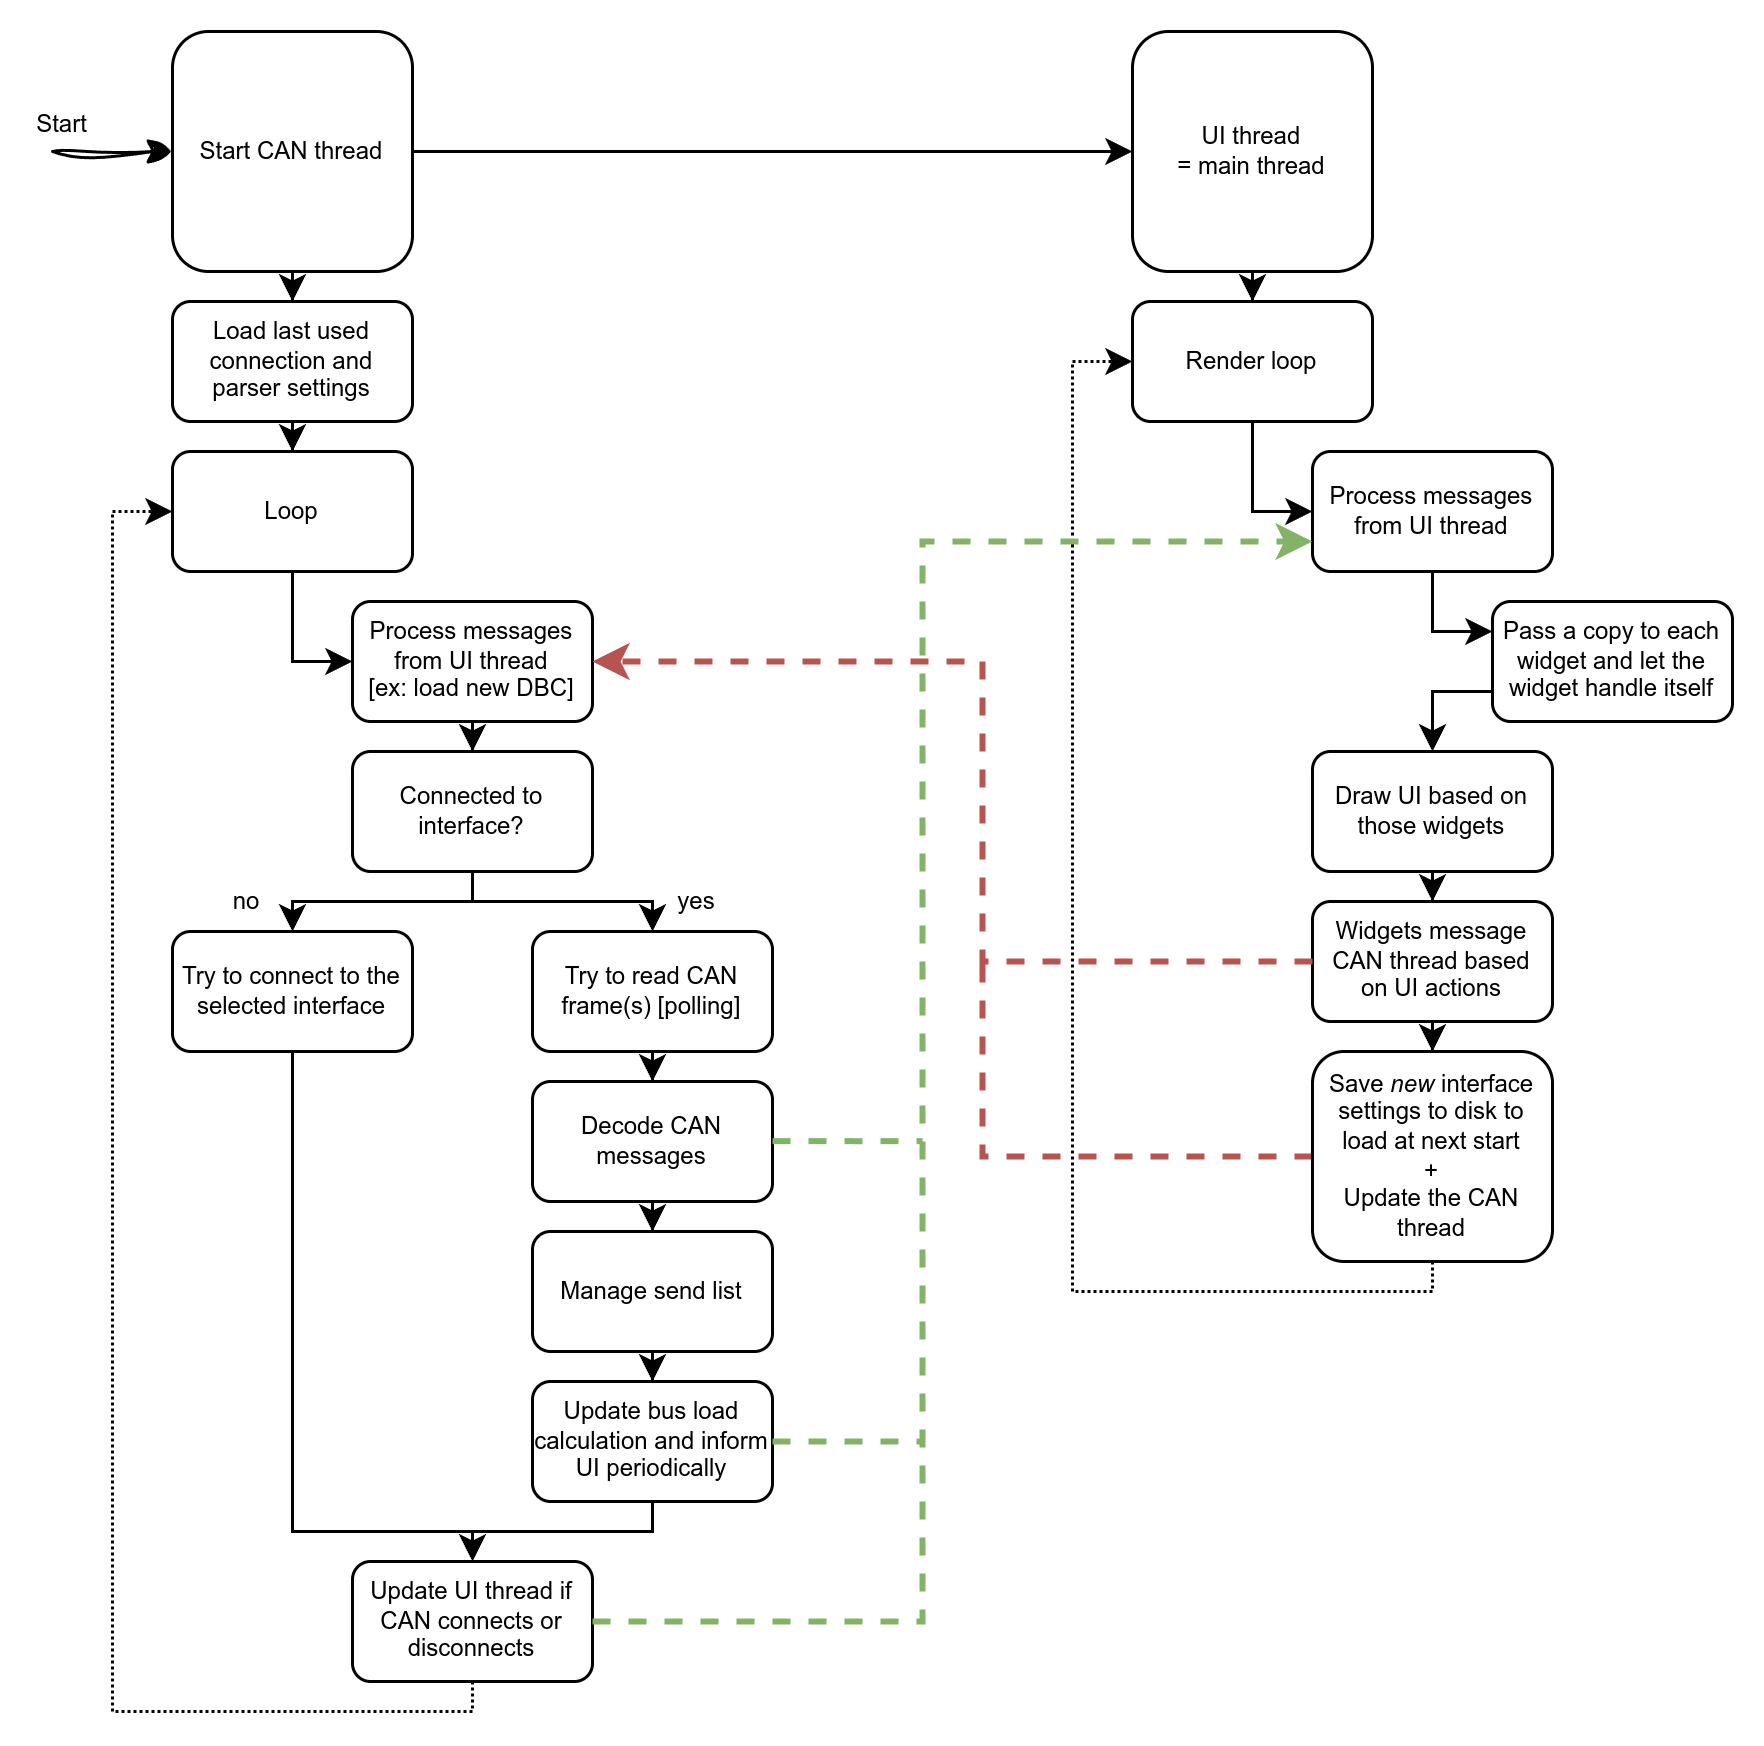

The diagram above was exported from draw.io. Its source (the exported page's mxGraphModel, read from the mxfile embedded in the PNG):
<mxGraphModel dx="528" dy="-558" grid="1" gridSize="10" guides="1" tooltips="1" connect="1" arrows="1" fold="1" page="1" pageScale="1" pageWidth="850" pageHeight="1100" background="#FFFFFF" math="0" shadow="0">
  <root>
    <mxCell id="0" />
    <mxCell id="1" parent="0" />
    <mxCell id="Xkroh5c1_9Wlz6EEjarm-61" style="edgeStyle=orthogonalEdgeStyle;rounded=0;orthogonalLoop=1;jettySize=auto;html=1;entryX=0.5;entryY=0;entryDx=0;entryDy=0;" parent="1" source="Xkroh5c1_9Wlz6EEjarm-58" target="Xkroh5c1_9Wlz6EEjarm-21" edge="1">
      <mxGeometry relative="1" as="geometry" />
    </mxCell>
    <mxCell id="Xkroh5c1_9Wlz6EEjarm-1" style="edgeStyle=orthogonalEdgeStyle;rounded=0;orthogonalLoop=1;jettySize=auto;html=1;entryX=0;entryY=0.5;entryDx=0;entryDy=0;fontSize=8;" parent="1" source="Xkroh5c1_9Wlz6EEjarm-3" target="Xkroh5c1_9Wlz6EEjarm-17" edge="1">
      <mxGeometry relative="1" as="geometry" />
    </mxCell>
    <mxCell id="Xkroh5c1_9Wlz6EEjarm-65" style="edgeStyle=orthogonalEdgeStyle;rounded=0;orthogonalLoop=1;jettySize=auto;html=1;entryX=0.5;entryY=0;entryDx=0;entryDy=0;" parent="1" source="Xkroh5c1_9Wlz6EEjarm-3" target="Xkroh5c1_9Wlz6EEjarm-29" edge="1">
      <mxGeometry relative="1" as="geometry" />
    </mxCell>
    <mxCell id="Xkroh5c1_9Wlz6EEjarm-3" value="Start CAN thread" style="rounded=1;whiteSpace=wrap;html=1;fontSize=8;" parent="1" vertex="1">
      <mxGeometry x="160" y="1120" width="80" height="80" as="geometry" />
    </mxCell>
    <mxCell id="Xkroh5c1_9Wlz6EEjarm-16" style="edgeStyle=orthogonalEdgeStyle;rounded=0;orthogonalLoop=1;jettySize=auto;html=1;entryX=0.5;entryY=0;entryDx=0;entryDy=0;" parent="1" source="Xkroh5c1_9Wlz6EEjarm-17" target="Xkroh5c1_9Wlz6EEjarm-19" edge="1">
      <mxGeometry relative="1" as="geometry" />
    </mxCell>
    <mxCell id="Xkroh5c1_9Wlz6EEjarm-17" value="UI thread&lt;div&gt;= main thread&lt;/div&gt;" style="rounded=1;whiteSpace=wrap;html=1;fontSize=8;" parent="1" vertex="1">
      <mxGeometry x="480" y="1120" width="80" height="80" as="geometry" />
    </mxCell>
    <mxCell id="Xkroh5c1_9Wlz6EEjarm-18" style="edgeStyle=orthogonalEdgeStyle;rounded=0;orthogonalLoop=1;jettySize=auto;html=1;entryX=0;entryY=0.5;entryDx=0;entryDy=0;fontSize=8;" parent="1" source="Xkroh5c1_9Wlz6EEjarm-19" target="Xkroh5c1_9Wlz6EEjarm-23" edge="1">
      <mxGeometry relative="1" as="geometry" />
    </mxCell>
    <mxCell id="Xkroh5c1_9Wlz6EEjarm-19" value="Render loop" style="rounded=1;whiteSpace=wrap;html=1;fontSize=8;" parent="1" vertex="1">
      <mxGeometry x="480" y="1210" width="80" height="40" as="geometry" />
    </mxCell>
    <mxCell id="Xkroh5c1_9Wlz6EEjarm-20" style="edgeStyle=orthogonalEdgeStyle;rounded=0;orthogonalLoop=1;jettySize=auto;html=1;entryX=0;entryY=0.5;entryDx=0;entryDy=0;dashed=1;dashPattern=1 1;fontSize=8;exitX=0.5;exitY=1;exitDx=0;exitDy=0;" parent="1" source="Xkroh5c1_9Wlz6EEjarm-67" target="Xkroh5c1_9Wlz6EEjarm-19" edge="1">
      <mxGeometry relative="1" as="geometry">
        <Array as="points">
          <mxPoint x="580" y="1540" />
          <mxPoint x="460" y="1540" />
          <mxPoint x="460" y="1230" />
        </Array>
      </mxGeometry>
    </mxCell>
    <mxCell id="Xkroh5c1_9Wlz6EEjarm-68" style="edgeStyle=orthogonalEdgeStyle;rounded=0;orthogonalLoop=1;jettySize=auto;html=1;entryX=0.5;entryY=0;entryDx=0;entryDy=0;" parent="1" source="Xkroh5c1_9Wlz6EEjarm-21" target="Xkroh5c1_9Wlz6EEjarm-67" edge="1">
      <mxGeometry relative="1" as="geometry" />
    </mxCell>
    <mxCell id="Xkroh5c1_9Wlz6EEjarm-21" value="Widgets message CAN thread based&lt;div&gt;on UI actions&lt;/div&gt;" style="rounded=1;whiteSpace=wrap;html=1;fontSize=8;" parent="1" vertex="1">
      <mxGeometry x="540" y="1410" width="80" height="40" as="geometry" />
    </mxCell>
    <mxCell id="Xkroh5c1_9Wlz6EEjarm-22" style="edgeStyle=orthogonalEdgeStyle;rounded=0;orthogonalLoop=1;jettySize=auto;html=1;entryX=0;entryY=0.25;entryDx=0;entryDy=0;" parent="1" source="Xkroh5c1_9Wlz6EEjarm-23" target="Xkroh5c1_9Wlz6EEjarm-27" edge="1">
      <mxGeometry relative="1" as="geometry" />
    </mxCell>
    <mxCell id="Xkroh5c1_9Wlz6EEjarm-23" value="Process messages from UI thread" style="rounded=1;whiteSpace=wrap;html=1;fontSize=8;" parent="1" vertex="1">
      <mxGeometry x="540" y="1260" width="80" height="40" as="geometry" />
    </mxCell>
    <mxCell id="Xkroh5c1_9Wlz6EEjarm-24" value="" style="endArrow=classic;html=1;rounded=0;entryX=0;entryY=0.5;entryDx=0;entryDy=0;sketch=1;curveFitting=1;jiggle=2;fontSize=8;" parent="1" edge="1">
      <mxGeometry width="50" height="50" relative="1" as="geometry">
        <mxPoint x="120" y="1160" as="sourcePoint" />
        <mxPoint x="160" y="1160" as="targetPoint" />
      </mxGeometry>
    </mxCell>
    <mxCell id="Xkroh5c1_9Wlz6EEjarm-25" value="Start" style="edgeLabel;html=1;align=center;verticalAlign=middle;resizable=0;points=[];fontSize=8;" parent="Xkroh5c1_9Wlz6EEjarm-24" connectable="0" vertex="1">
      <mxGeometry x="-0.921" y="-1" relative="1" as="geometry">
        <mxPoint y="-11" as="offset" />
      </mxGeometry>
    </mxCell>
    <mxCell id="Xkroh5c1_9Wlz6EEjarm-59" style="edgeStyle=orthogonalEdgeStyle;rounded=0;orthogonalLoop=1;jettySize=auto;html=1;entryX=0.5;entryY=0;entryDx=0;entryDy=0;exitX=0;exitY=0.75;exitDx=0;exitDy=0;" parent="1" source="Xkroh5c1_9Wlz6EEjarm-27" target="Xkroh5c1_9Wlz6EEjarm-58" edge="1">
      <mxGeometry relative="1" as="geometry" />
    </mxCell>
    <mxCell id="Xkroh5c1_9Wlz6EEjarm-27" value="Pass a copy to each widget and let the widget handle itself" style="rounded=1;whiteSpace=wrap;html=1;fontSize=8;" parent="1" vertex="1">
      <mxGeometry x="600" y="1310" width="80" height="40" as="geometry" />
    </mxCell>
    <mxCell id="Xkroh5c1_9Wlz6EEjarm-66" style="edgeStyle=orthogonalEdgeStyle;rounded=0;orthogonalLoop=1;jettySize=auto;html=1;entryX=0.5;entryY=0;entryDx=0;entryDy=0;" parent="1" source="Xkroh5c1_9Wlz6EEjarm-29" target="Xkroh5c1_9Wlz6EEjarm-35" edge="1">
      <mxGeometry relative="1" as="geometry" />
    </mxCell>
    <mxCell id="Xkroh5c1_9Wlz6EEjarm-29" value="Load last used connection and parser settings" style="rounded=1;whiteSpace=wrap;html=1;fontSize=8;" parent="1" vertex="1">
      <mxGeometry x="160" y="1210" width="80" height="40" as="geometry" />
    </mxCell>
    <mxCell id="Xkroh5c1_9Wlz6EEjarm-32" style="edgeStyle=orthogonalEdgeStyle;rounded=0;orthogonalLoop=1;jettySize=auto;html=1;entryX=0.5;entryY=0;entryDx=0;entryDy=0;" parent="1" source="Xkroh5c1_9Wlz6EEjarm-30" target="Xkroh5c1_9Wlz6EEjarm-31" edge="1">
      <mxGeometry relative="1" as="geometry">
        <Array as="points">
          <mxPoint x="260" y="1410" />
          <mxPoint x="320" y="1410" />
        </Array>
      </mxGeometry>
    </mxCell>
    <mxCell id="Xkroh5c1_9Wlz6EEjarm-37" style="edgeStyle=orthogonalEdgeStyle;rounded=0;orthogonalLoop=1;jettySize=auto;html=1;entryX=0.5;entryY=0;entryDx=0;entryDy=0;" parent="1" source="Xkroh5c1_9Wlz6EEjarm-30" target="Xkroh5c1_9Wlz6EEjarm-36" edge="1">
      <mxGeometry relative="1" as="geometry">
        <Array as="points">
          <mxPoint x="260" y="1410" />
          <mxPoint x="200" y="1410" />
        </Array>
      </mxGeometry>
    </mxCell>
    <mxCell id="Xkroh5c1_9Wlz6EEjarm-43" style="edgeStyle=orthogonalEdgeStyle;rounded=0;orthogonalLoop=1;jettySize=auto;html=1;entryX=0.5;entryY=0;entryDx=0;entryDy=0;" parent="1" source="Xkroh5c1_9Wlz6EEjarm-31" target="Xkroh5c1_9Wlz6EEjarm-40" edge="1">
      <mxGeometry relative="1" as="geometry" />
    </mxCell>
    <mxCell id="Xkroh5c1_9Wlz6EEjarm-31" value="Try to read CAN frame(s) [polling]" style="rounded=1;whiteSpace=wrap;html=1;fontSize=8;" parent="1" vertex="1">
      <mxGeometry x="280" y="1420" width="80" height="40" as="geometry" />
    </mxCell>
    <mxCell id="Xkroh5c1_9Wlz6EEjarm-33" value="yes" style="text;html=1;whiteSpace=wrap;strokeColor=none;fillColor=none;align=center;verticalAlign=middle;rounded=0;fontSize=8;" parent="1" vertex="1">
      <mxGeometry x="320" y="1400" width="30" height="20" as="geometry" />
    </mxCell>
    <mxCell id="Xkroh5c1_9Wlz6EEjarm-46" style="edgeStyle=orthogonalEdgeStyle;rounded=0;orthogonalLoop=1;jettySize=auto;html=1;entryX=0;entryY=0.5;entryDx=0;entryDy=0;" parent="1" source="Xkroh5c1_9Wlz6EEjarm-35" target="Xkroh5c1_9Wlz6EEjarm-39" edge="1">
      <mxGeometry relative="1" as="geometry" />
    </mxCell>
    <mxCell id="Xkroh5c1_9Wlz6EEjarm-35" value="Loop" style="rounded=1;whiteSpace=wrap;html=1;fontSize=8;" parent="1" vertex="1">
      <mxGeometry x="160" y="1260" width="80" height="40" as="geometry" />
    </mxCell>
    <mxCell id="Xkroh5c1_9Wlz6EEjarm-55" style="edgeStyle=orthogonalEdgeStyle;rounded=0;orthogonalLoop=1;jettySize=auto;html=1;entryX=0.5;entryY=0;entryDx=0;entryDy=0;" parent="1" source="Xkroh5c1_9Wlz6EEjarm-36" target="Xkroh5c1_9Wlz6EEjarm-50" edge="1">
      <mxGeometry relative="1" as="geometry">
        <Array as="points">
          <mxPoint x="200" y="1620" />
          <mxPoint x="260" y="1620" />
        </Array>
      </mxGeometry>
    </mxCell>
    <mxCell id="Xkroh5c1_9Wlz6EEjarm-36" value="Try to connect to the selected interface" style="rounded=1;whiteSpace=wrap;html=1;fontSize=8;" parent="1" vertex="1">
      <mxGeometry x="160" y="1420" width="80" height="40" as="geometry" />
    </mxCell>
    <mxCell id="Xkroh5c1_9Wlz6EEjarm-38" value="no" style="text;html=1;whiteSpace=wrap;strokeColor=none;fillColor=none;align=center;verticalAlign=middle;rounded=0;fontSize=8;" parent="1" vertex="1">
      <mxGeometry x="170" y="1400" width="30" height="20" as="geometry" />
    </mxCell>
    <mxCell id="Xkroh5c1_9Wlz6EEjarm-47" style="edgeStyle=orthogonalEdgeStyle;rounded=0;orthogonalLoop=1;jettySize=auto;html=1;entryX=0.5;entryY=0;entryDx=0;entryDy=0;" parent="1" source="Xkroh5c1_9Wlz6EEjarm-39" target="Xkroh5c1_9Wlz6EEjarm-30" edge="1">
      <mxGeometry relative="1" as="geometry" />
    </mxCell>
    <mxCell id="Xkroh5c1_9Wlz6EEjarm-39" value="Process messages from UI thread&lt;div&gt;[ex: load new DBC]&lt;/div&gt;" style="rounded=1;whiteSpace=wrap;html=1;fontSize=8;" parent="1" vertex="1">
      <mxGeometry x="220" y="1310" width="80" height="40" as="geometry" />
    </mxCell>
    <mxCell id="Xkroh5c1_9Wlz6EEjarm-44" style="edgeStyle=orthogonalEdgeStyle;rounded=0;orthogonalLoop=1;jettySize=auto;html=1;entryX=0.5;entryY=0;entryDx=0;entryDy=0;" parent="1" source="Xkroh5c1_9Wlz6EEjarm-40" target="Xkroh5c1_9Wlz6EEjarm-41" edge="1">
      <mxGeometry relative="1" as="geometry" />
    </mxCell>
    <mxCell id="Xkroh5c1_9Wlz6EEjarm-40" value="Decode CAN messages" style="rounded=1;whiteSpace=wrap;html=1;fontSize=8;" parent="1" vertex="1">
      <mxGeometry x="280" y="1470" width="80" height="40" as="geometry" />
    </mxCell>
    <mxCell id="Xkroh5c1_9Wlz6EEjarm-45" style="edgeStyle=orthogonalEdgeStyle;rounded=0;orthogonalLoop=1;jettySize=auto;html=1;entryX=0.5;entryY=0;entryDx=0;entryDy=0;" parent="1" source="Xkroh5c1_9Wlz6EEjarm-41" target="Xkroh5c1_9Wlz6EEjarm-42" edge="1">
      <mxGeometry relative="1" as="geometry" />
    </mxCell>
    <mxCell id="Xkroh5c1_9Wlz6EEjarm-41" value="Manage send list" style="rounded=1;whiteSpace=wrap;html=1;fontSize=8;" parent="1" vertex="1">
      <mxGeometry x="280" y="1520" width="80" height="40" as="geometry" />
    </mxCell>
    <mxCell id="Xkroh5c1_9Wlz6EEjarm-53" style="edgeStyle=orthogonalEdgeStyle;rounded=0;orthogonalLoop=1;jettySize=auto;html=1;entryX=0.5;entryY=0;entryDx=0;entryDy=0;" parent="1" source="Xkroh5c1_9Wlz6EEjarm-42" target="Xkroh5c1_9Wlz6EEjarm-50" edge="1">
      <mxGeometry relative="1" as="geometry">
        <Array as="points">
          <mxPoint x="320" y="1620" />
          <mxPoint x="260" y="1620" />
        </Array>
      </mxGeometry>
    </mxCell>
    <mxCell id="Xkroh5c1_9Wlz6EEjarm-42" value="Update bus load calculation and inform UI periodically" style="rounded=1;whiteSpace=wrap;html=1;fontSize=8;" parent="1" vertex="1">
      <mxGeometry x="280" y="1570" width="80" height="40" as="geometry" />
    </mxCell>
    <mxCell id="Xkroh5c1_9Wlz6EEjarm-30" value="Connected to interface?" style="rounded=1;whiteSpace=wrap;html=1;fontSize=8;" parent="1" vertex="1">
      <mxGeometry x="220" y="1360" width="80" height="40" as="geometry" />
    </mxCell>
    <mxCell id="Xkroh5c1_9Wlz6EEjarm-48" style="edgeStyle=orthogonalEdgeStyle;rounded=0;orthogonalLoop=1;jettySize=auto;html=1;entryX=0;entryY=0.5;entryDx=0;entryDy=0;dashed=1;dashPattern=1 1;fontSize=8;" parent="1" target="Xkroh5c1_9Wlz6EEjarm-35" edge="1">
      <mxGeometry relative="1" as="geometry">
        <Array as="points">
          <mxPoint x="140" y="1470" />
          <mxPoint x="140" y="1280" />
        </Array>
        <mxPoint x="140" y="1470" as="sourcePoint" />
        <mxPoint x="325" y="1305" as="targetPoint" />
      </mxGeometry>
    </mxCell>
    <mxCell id="Xkroh5c1_9Wlz6EEjarm-49" style="edgeStyle=orthogonalEdgeStyle;rounded=0;orthogonalLoop=1;jettySize=auto;html=1;dashed=1;dashPattern=1 1;fontSize=8;exitX=0.5;exitY=1;exitDx=0;exitDy=0;endArrow=none;endFill=0;" parent="1" source="Xkroh5c1_9Wlz6EEjarm-50" edge="1">
      <mxGeometry relative="1" as="geometry">
        <Array as="points">
          <mxPoint x="260" y="1680" />
          <mxPoint x="140" y="1680" />
        </Array>
        <mxPoint x="230" y="1700" as="sourcePoint" />
        <mxPoint x="140" y="1470" as="targetPoint" />
      </mxGeometry>
    </mxCell>
    <mxCell id="Xkroh5c1_9Wlz6EEjarm-50" value="Update UI thread if CAN connects or disconnects" style="rounded=1;whiteSpace=wrap;html=1;fontSize=8;" parent="1" vertex="1">
      <mxGeometry x="220" y="1630" width="80" height="40" as="geometry" />
    </mxCell>
    <mxCell id="Xkroh5c1_9Wlz6EEjarm-58" value="Draw UI based on those widgets" style="rounded=1;whiteSpace=wrap;html=1;fontSize=8;" parent="1" vertex="1">
      <mxGeometry x="540" y="1360" width="80" height="40" as="geometry" />
    </mxCell>
    <mxCell id="Xkroh5c1_9Wlz6EEjarm-63" style="rounded=0;orthogonalLoop=1;jettySize=auto;html=1;dashed=1;fillColor=#d5e8d4;strokeColor=#82b366;exitX=1;exitY=0.5;exitDx=0;exitDy=0;fontSize=8;strokeWidth=2;edgeStyle=orthogonalEdgeStyle;endArrow=none;endFill=0;" parent="1" source="Xkroh5c1_9Wlz6EEjarm-42" edge="1">
      <mxGeometry relative="1" as="geometry">
        <Array as="points">
          <mxPoint x="390" y="1590" />
          <mxPoint x="390" y="1590" />
        </Array>
        <mxPoint x="500" y="1560" as="sourcePoint" />
        <mxPoint x="410" y="1590" as="targetPoint" />
      </mxGeometry>
    </mxCell>
    <mxCell id="Xkroh5c1_9Wlz6EEjarm-64" style="rounded=0;orthogonalLoop=1;jettySize=auto;html=1;dashed=1;fillColor=#d5e8d4;strokeColor=#82b366;exitX=1;exitY=0.5;exitDx=0;exitDy=0;fontSize=8;strokeWidth=2;edgeStyle=orthogonalEdgeStyle;endArrow=none;endFill=0;" parent="1" edge="1">
      <mxGeometry relative="1" as="geometry">
        <Array as="points">
          <mxPoint x="390" y="1489.86" />
          <mxPoint x="390" y="1489.86" />
        </Array>
        <mxPoint x="360" y="1489.86" as="sourcePoint" />
        <mxPoint x="410" y="1489.86" as="targetPoint" />
      </mxGeometry>
    </mxCell>
    <mxCell id="Xkroh5c1_9Wlz6EEjarm-62" style="edgeStyle=orthogonalEdgeStyle;rounded=0;orthogonalLoop=1;jettySize=auto;html=1;entryX=1;entryY=0.5;entryDx=0;entryDy=0;strokeWidth=2;dashed=1;fillColor=#f8cecc;strokeColor=#b85450;" parent="1" source="Xkroh5c1_9Wlz6EEjarm-21" target="Xkroh5c1_9Wlz6EEjarm-39" edge="1">
      <mxGeometry relative="1" as="geometry">
        <Array as="points">
          <mxPoint x="430" y="1430" />
          <mxPoint x="430" y="1330" />
        </Array>
      </mxGeometry>
    </mxCell>
    <mxCell id="Xkroh5c1_9Wlz6EEjarm-57" style="rounded=0;orthogonalLoop=1;jettySize=auto;html=1;dashed=1;fillColor=#d5e8d4;strokeColor=#82b366;exitX=1;exitY=0.5;exitDx=0;exitDy=0;fontSize=8;strokeWidth=2;entryX=0;entryY=0.75;entryDx=0;entryDy=0;edgeStyle=orthogonalEdgeStyle;" parent="1" source="Xkroh5c1_9Wlz6EEjarm-50" target="Xkroh5c1_9Wlz6EEjarm-23" edge="1">
      <mxGeometry relative="1" as="geometry">
        <Array as="points">
          <mxPoint x="410" y="1650" />
          <mxPoint x="410" y="1290" />
        </Array>
        <mxPoint x="430" y="1800" as="sourcePoint" />
        <mxPoint x="480" y="1400" as="targetPoint" />
      </mxGeometry>
    </mxCell>
    <mxCell id="Xkroh5c1_9Wlz6EEjarm-69" style="edgeStyle=orthogonalEdgeStyle;rounded=0;orthogonalLoop=1;jettySize=auto;html=1;fillColor=#f8cecc;strokeColor=#b85450;strokeWidth=2;endArrow=none;endFill=0;dashed=1;exitX=0;exitY=0.5;exitDx=0;exitDy=0;" parent="1" source="Xkroh5c1_9Wlz6EEjarm-67" edge="1">
      <mxGeometry relative="1" as="geometry">
        <Array as="points">
          <mxPoint x="430" y="1495" />
        </Array>
        <mxPoint x="430" y="1430" as="targetPoint" />
      </mxGeometry>
    </mxCell>
    <mxCell id="Xkroh5c1_9Wlz6EEjarm-67" value="Save &lt;i&gt;new&lt;/i&gt; interface settings to disk to load at next start&lt;div&gt;+&lt;/div&gt;&lt;div&gt;Update the CAN thread&lt;/div&gt;" style="rounded=1;whiteSpace=wrap;html=1;fontSize=8;" parent="1" vertex="1">
      <mxGeometry x="540" y="1460" width="80" height="70" as="geometry" />
    </mxCell>
  </root>
</mxGraphModel>